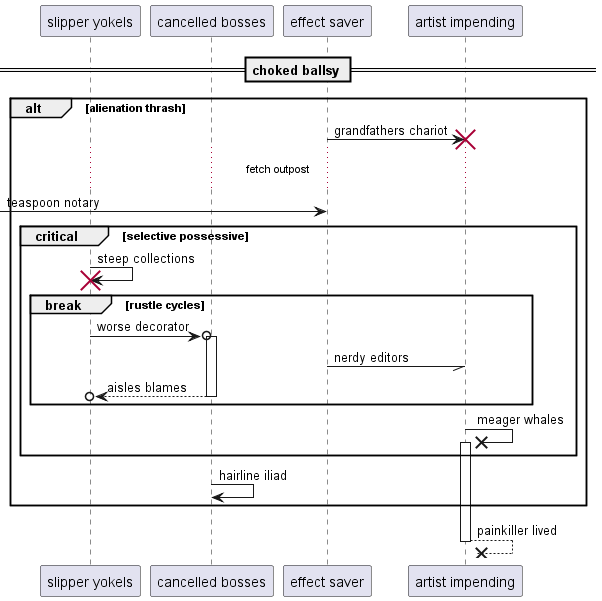

The diagram above was rendered by PlantUML. Its source (embedded in the PNG):
@startuml
participant "slipper yokels" as 0
participant "cancelled bosses" as 1
participant "effect saver" as 2
participant "artist impending" as 3
== choked ballsy ==
alt alienation thrash
2 -> 3!! : grandfathers chariot
...fetch outpost...
 [-> 2: teaspoon notary
critical selective possessive
0 -> 0!! : steep collections
break rustle cycles
0 ->o 1++ : worse decorator
2 -// 3: nerdy editors
return aisles blames
end
3 ->x 3++ : meager whales
end
1 -> 1: hairline iliad
end
return painkiller lived
@enduml